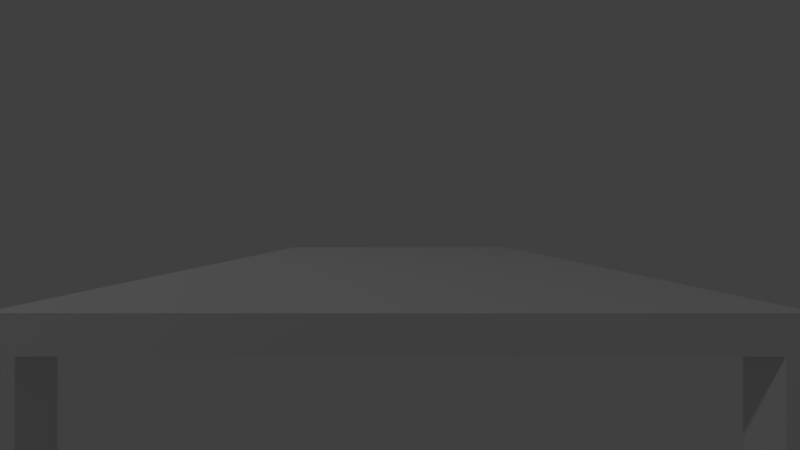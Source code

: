# Source: grip-demo.blend  (saved by Blender 2.79.0; exported with 4.5.12 LTS)
import bpy
from mathutils import Matrix  # noqa: F401  (used for matrix-valued properties, if any)

bpy.ops.wm.read_factory_settings(use_empty=True)
scene = bpy.context.scene
scene.name = 'Scene'

# ---- collections
col_collection_1 = bpy.data.collections.new('Collection 1'); scene.collection.children.link(col_collection_1)
col_collection_11 = bpy.data.collections.new('Collection 11'); scene.collection.children.link(col_collection_11)
col_collection_11.hide_render = True
col_collection_11.hide_viewport = True

# ---- world
world_world = bpy.data.worlds.new('World'); scene.world = world_world
world_world.color = (0.05088, 0.05088, 0.05088)
world_world.use_sun_shadow = False
world_world.sun_shadow_jitter_overblur = 0.0
world_world.cycles.sampling_method = 'MANUAL'

# ---- cameras
cam_camera = bpy.data.cameras.new('Camera')
cam_camera.clip_end = 100.0
cam_camera.lens = 11.28
cam_camera.sensor_width = 32.0
cam_camera.sensor_height = 18.0
cam_camera.ortho_scale = 7.314
cam_camera.dof.focus_distance = 0.0
cam_camera.dof.aperture_fstop = 128.0

# ---- lights
light_lamp = bpy.data.lights.new('Lamp', 'POINT')
light_lamp.transmission_factor = 0.0
light_lamp.cutoff_distance = 30.0
light_lamp.energy = 100.0
light_lamp.shadow_buffer_clip_start = 1.001
light_lamp.shadow_soft_size = 0.1
light_lamp.shadow_maximum_resolution = 0.006
light_lamp.use_absolute_resolution = True

# ---- meshes
me_cube_002 = bpy.data.meshes.new('Cube.002')
me_cube_002.from_pydata([(-1.0, -1.0, 0.1779), (-1.0, -1.0, 1.0), (-1.0, 1.0, 0.1779), (-1.0, 1.0, 1.0), (1.0, -1.0, 0.1779), (1.0, -1.0, 1.0), (1.0, 1.0, 0.1779), (1.0, 1.0, 1.0), (-0.9164, 1.0, 0.8988), (-0.9164, -1.0, 0.8988), (-0.9164, -1.0, 0.1779), (0.9164, 1.0, 0.8988), (0.9164, -1.0, 0.8988), (-0.9164, 1.0, 0.1779), (0.9164, -1.0, 0.1779), (0.9164, 1.0, 0.1779), (1.0, 0.9164, 0.8988), (-1.0, 0.9164, 0.8988), (0.9164, 0.9164, 0.8988), (-0.9164, 0.9164, 0.8988), (-0.9164, 0.9164, 0.1779), (-1.0, 0.9164, 0.1779), (1.0, -0.9164, 0.8988), (-1.0, -0.9164, 0.8988), (-0.9164, -0.9164, 0.8988), (-5.96e-08, -1.192e-07, 0.8988), (1.0, 0.9164, 0.1779), (0.9164, 0.9164, 0.1779), (-0.9164, -0.9164, 0.1779), (-1.0, -0.9164, 0.1779), (1.0, -0.9164, 0.1779), (0.9164, -0.9164, 0.1779), (-0.9164, 0.2639, 0.8988), (0.9164, -0.9164, 0.8988)], [(18, 19), (33, 24)], [(0, 1, 3, 2, 21, 17, 23, 29), (2, 3, 7, 6, 15, 11, 8, 13), (6, 7, 5, 4, 30, 22, 16, 26), (4, 5, 1, 0, 10, 9, 12, 14), (2, 13, 20, 21), (7, 3, 1, 5), (12, 33, 31, 14), (8, 32, 24, 19, 20, 13), (14, 31, 30, 4), (11, 18, 33, 12, 9, 24, 32, 8), (27, 18, 11, 15), (26, 27, 15, 6), (29, 28, 10, 0), (28, 24, 9, 10), (21, 20, 19, 17), (24, 23, 17, 19), (29, 23, 24, 28), (30, 31, 33, 22), (22, 33, 18, 16), (26, 16, 18, 27)])
me_cube_002.use_remesh_preserve_volume = False
me_cube_002.use_remesh_preserve_attributes = False
me_cube_002.use_mirror_vertex_groups = False
me_cube_002.update()
me_cube_001 = bpy.data.meshes.new('Cube.001')
me_cube_001.from_pydata([(-1.0, -1.0, 0.1779), (-1.0, -1.0, 1.0), (-1.0, 1.0, 0.1779), (-1.0, 1.0, 1.0), (1.0, -1.0, 0.1779), (1.0, -1.0, 1.0), (1.0, 1.0, 0.1779), (1.0, 1.0, 1.0)], [], [(0, 1, 3, 2), (2, 3, 7, 6), (6, 7, 5, 4), (4, 5, 1, 0), (2, 6, 4, 0), (7, 3, 1, 5)])
me_cube_001.use_remesh_preserve_volume = False
me_cube_001.use_remesh_preserve_attributes = False
me_cube_001.use_mirror_vertex_groups = False
me_cube_001.update()
me_cylinder_003 = bpy.data.meshes.new('Cylinder.003')
me_cylinder_003.from_pydata([(0.0, -1.104e-09, -0.01951), (0.0, 1.0, -0.01951), (0.003807, -1.083e-09, -0.01914), (0.003807, 1.0, -0.01914), (0.007467, -1.02e-09, -0.01803), (0.007467, 1.0, -0.01803), (0.01084, -9.18e-10, -0.01622), (0.01084, 1.0, -0.01622), (0.0138, -7.807e-10, -0.0138), (0.0138, 1.0, -0.0138), (0.01622, -6.134e-10, -0.01084), (0.01622, 1.0, -0.01084), (0.01803, -4.225e-10, -0.007467), (0.01803, 1.0, -0.007467), (0.01914, -2.154e-10, -0.003807), (0.01914, 1.0, -0.003807), (0.01951, -8.335e-17, -1.473e-09), (0.01951, 1.0, -3.524e-08), (0.01914, 2.154e-10, 0.003807), (0.01914, 1.0, 0.003807), (0.01803, 4.225e-10, 0.007467), (0.01803, 1.0, 0.007467), (0.01622, 6.134e-10, 0.01084), (0.01622, 1.0, 0.01084), (0.0138, 7.807e-10, 0.0138), (0.0138, 1.0, 0.0138), (0.01084, 9.18e-10, 0.01622), (0.01084, 1.0, 0.01622), (0.007467, 1.02e-09, 0.01803), (0.007467, 1.0, 0.01803), (0.003807, 1.083e-09, 0.01914), (0.003807, 1.0, 0.01914), (-6.358e-09, 1.104e-09, 0.01951), (-6.358e-09, 1.0, 0.01951), (-0.003807, 1.083e-09, 0.01914), (-0.003807, 1.0, 0.01914), (-0.007467, 1.02e-09, 0.01803), (-0.007467, 1.0, 0.01803), (-0.01084, 9.18e-10, 0.01622), (-0.01084, 1.0, 0.01622), (-0.0138, 7.807e-10, 0.0138), (-0.0138, 1.0, 0.0138), (-0.01622, 6.134e-10, 0.01084), (-0.01622, 1.0, 0.01084), (-0.01803, 4.225e-10, 0.007467), (-0.01803, 1.0, 0.007467), (-0.01914, 2.154e-10, 0.003807), (-0.01914, 1.0, 0.003807), (-0.01951, -1.066e-15, -1.884e-08), (-0.01951, 1.0, -5.261e-08), (-0.01914, -2.154e-10, -0.003807), (-0.01914, 1.0, -0.003807), (-0.01803, -4.225e-10, -0.007467), (-0.01803, 1.0, -0.007467), (-0.01622, -6.134e-10, -0.01084), (-0.01622, 1.0, -0.01084), (-0.0138, -7.807e-10, -0.0138), (-0.0138, 1.0, -0.0138), (-0.01084, -9.18e-10, -0.01622), (-0.01084, 1.0, -0.01622), (-0.007467, -1.02e-09, -0.01803), (-0.007467, 1.0, -0.01803), (-0.003807, -1.083e-09, -0.01914), (-0.003807, 1.0, -0.01914)], [], [(0, 1, 3, 2), (2, 3, 5, 4), (4, 5, 7, 6), (6, 7, 9, 8), (8, 9, 11, 10), (10, 11, 13, 12), (12, 13, 15, 14), (14, 15, 17, 16), (16, 17, 19, 18), (18, 19, 21, 20), (20, 21, 23, 22), (22, 23, 25, 24), (24, 25, 27, 26), (26, 27, 29, 28), (28, 29, 31, 30), (30, 31, 33, 32), (32, 33, 35, 34), (34, 35, 37, 36), (36, 37, 39, 38), (38, 39, 41, 40), (40, 41, 43, 42), (42, 43, 45, 44), (44, 45, 47, 46), (46, 47, 49, 48), (48, 49, 51, 50), (50, 51, 53, 52), (52, 53, 55, 54), (54, 55, 57, 56), (56, 57, 59, 58), (58, 59, 61, 60), (3, 1, 63, 61, 59, 57, 55, 53, 51, 49, 47, 45, 43, 41, 39, 37, 35, 33, 31, 29, 27, 25, 23, 21, 19, 17, 15, 13, 11, 9, 7, 5), (60, 61, 63, 62), (62, 63, 1, 0), (0, 2, 4, 6, 8, 10, 12, 14, 16, 18, 20, 22, 24, 26, 28, 30, 32, 34, 36, 38, 40, 42, 44, 46, 48, 50, 52, 54, 56, 58, 60, 62)])
me_cylinder_003.use_remesh_preserve_volume = False
me_cylinder_003.use_remesh_preserve_attributes = False
me_cylinder_003.use_mirror_vertex_groups = False
me_cylinder_003.update()
me_cylinder_002 = bpy.data.meshes.new('Cylinder.002')
me_cylinder_002.from_pydata([(2.805e-08, 0.0, -0.03691), (-3.342e-08, 1.0, -0.03691), (0.007202, 0.0, -0.03621), (0.007202, 1.0, -0.03621), (0.01413, 0.0, -0.0341), (0.01413, 1.0, -0.0341), (0.02051, 0.0, -0.03069), (0.02051, 1.0, -0.03069), (0.0261, 0.0, -0.0261), (0.0261, 1.0, -0.0261), (0.03069, 0.0, -0.02051), (0.03069, 1.0, -0.02051), (0.0341, 0.0, -0.01413), (0.0341, 1.0, -0.01413), (0.03621, 0.0, -0.007202), (0.03621, 1.0, -0.007202), (0.03691, 0.0, 2.216e-08), (0.03691, 1.0, -4.918e-08), (0.03621, 0.0, 0.007202), (0.03621, 1.0, 0.007202), (0.0341, 0.0, 0.01413), (0.0341, 1.0, 0.01413), (0.03069, 0.0, 0.02051), (0.03069, 1.0, 0.02051), (0.0261, 0.0, 0.0261), (0.0261, 1.0, 0.0261), (0.02051, 0.0, 0.03069), (0.02051, 1.0, 0.03069), (0.01413, 0.0, 0.0341), (0.01413, 1.0, 0.0341), (0.007202, 0.0, 0.03621), (0.007202, 1.0, 0.03621), (1.835e-08, 0.0, 0.03691), (-4.312e-08, 1.0, 0.03691), (-0.007202, 0.0, 0.03621), (-0.007202, 1.0, 0.03621), (-0.01413, 0.0, 0.0341), (-0.01413, 1.0, 0.0341), (-0.02051, 0.0, 0.03069), (-0.02051, 1.0, 0.03069), (-0.0261, 0.0, 0.0261), (-0.0261, 1.0, 0.0261), (-0.03069, 0.0, 0.02051), (-0.03069, 1.0, 0.02051), (-0.0341, 0.0, 0.01413), (-0.0341, 1.0, 0.01413), (-0.03621, 0.0, 0.007202), (-0.03621, 1.0, 0.007202), (-0.03691, 0.0, -1.303e-08), (-0.03691, 1.0, -8.436e-08), (-0.03621, 0.0, -0.007202), (-0.03621, 1.0, -0.007202), (-0.0341, 0.0, -0.01413), (-0.0341, 1.0, -0.01413), (-0.03069, 0.0, -0.02051), (-0.03069, 1.0, -0.02051), (-0.0261, 0.0, -0.0261), (-0.0261, 1.0, -0.0261), (-0.02051, 0.0, -0.03069), (-0.02051, 1.0, -0.03069), (-0.01413, 0.0, -0.0341), (-0.01413, 1.0, -0.0341), (-0.007202, 0.0, -0.03621), (-0.007202, 1.0, -0.03621)], [], [(0, 1, 3, 2), (2, 3, 5, 4), (4, 5, 7, 6), (6, 7, 9, 8), (8, 9, 11, 10), (10, 11, 13, 12), (12, 13, 15, 14), (14, 15, 17, 16), (16, 17, 19, 18), (18, 19, 21, 20), (20, 21, 23, 22), (22, 23, 25, 24), (24, 25, 27, 26), (26, 27, 29, 28), (28, 29, 31, 30), (30, 31, 33, 32), (32, 33, 35, 34), (34, 35, 37, 36), (36, 37, 39, 38), (38, 39, 41, 40), (40, 41, 43, 42), (42, 43, 45, 44), (44, 45, 47, 46), (46, 47, 49, 48), (48, 49, 51, 50), (50, 51, 53, 52), (52, 53, 55, 54), (54, 55, 57, 56), (56, 57, 59, 58), (58, 59, 61, 60), (3, 1, 63, 61, 59, 57, 55, 53, 51, 49, 47, 45, 43, 41, 39, 37, 35, 33, 31, 29, 27, 25, 23, 21, 19, 17, 15, 13, 11, 9, 7, 5), (60, 61, 63, 62), (62, 63, 1, 0), (0, 2, 4, 6, 8, 10, 12, 14, 16, 18, 20, 22, 24, 26, 28, 30, 32, 34, 36, 38, 40, 42, 44, 46, 48, 50, 52, 54, 56, 58, 60, 62)])
me_cylinder_002.use_remesh_preserve_volume = False
me_cylinder_002.use_remesh_preserve_attributes = False
me_cylinder_002.use_mirror_vertex_groups = False
me_cylinder_002.update()
me_cylinder_001 = bpy.data.meshes.new('Cylinder.001')
me_cylinder_001.from_pydata([(9.467e-09, -5.96e-08, -0.05513), (-2.034e-08, 1.0, -0.05513), (0.01076, -5.96e-08, -0.05407), (0.01076, 1.0, -0.05407), (0.0211, -5.96e-08, -0.05094), (0.0211, 1.0, -0.05094), (0.03063, -5.96e-08, -0.04584), (0.03063, 1.0, -0.04584), (0.03898, -5.96e-08, -0.03898), (0.03898, 1.0, -0.03898), (0.04584, -5.96e-08, -0.03063), (0.04584, 1.0, -0.03063), (0.05094, -5.96e-08, -0.0211), (0.05094, 1.0, -0.0211), (0.05407, -5.96e-08, -0.01076), (0.05407, 1.0, -0.01076), (0.05513, -5.96e-08, 1.847e-07), (0.05513, 1.0, -2.087e-07), (0.05407, -5.96e-08, 0.01076), (0.05407, 1.0, 0.01076), (0.05094, -5.96e-08, 0.0211), (0.05094, 1.0, 0.0211), (0.04584, -5.96e-08, 0.03063), (0.04584, 1.0, 0.03063), (0.03898, -5.96e-08, 0.03898), (0.03898, 1.0, 0.03898), (0.03063, -5.96e-08, 0.04584), (0.03063, 1.0, 0.04584), (0.0211, -5.96e-08, 0.05094), (0.0211, 1.0, 0.05094), (0.01076, -5.96e-08, 0.05407), (0.01076, 1.0, 0.05407), (-3.845e-09, -5.96e-08, 0.05513), (-3.365e-08, 1.0, 0.05513), (-0.01076, -5.96e-08, 0.05407), (-0.01076, 1.0, 0.05407), (-0.0211, -5.96e-08, 0.05094), (-0.0211, 1.0, 0.05094), (-0.03063, -5.96e-08, 0.04584), (-0.03063, 1.0, 0.04584), (-0.03898, -5.96e-08, 0.03898), (-0.03898, 1.0, 0.03898), (-0.04584, -5.96e-08, 0.03063), (-0.04584, 1.0, 0.03063), (-0.05094, -5.96e-08, 0.0211), (-0.05094, 1.0, 0.0211), (-0.05407, -5.96e-08, 0.01076), (-0.05407, 1.0, 0.01076), (-0.05513, -5.96e-08, 1.38e-07), (-0.05513, 1.0, -2.554e-07), (-0.05407, -5.96e-08, -0.01076), (-0.05407, 1.0, -0.01076), (-0.05094, -5.96e-08, -0.0211), (-0.05094, 1.0, -0.0211), (-0.04584, -5.96e-08, -0.03063), (-0.04584, 1.0, -0.03063), (-0.03898, -5.96e-08, -0.03898), (-0.03898, 1.0, -0.03898), (-0.03063, -5.96e-08, -0.04584), (-0.03063, 1.0, -0.04584), (-0.0211, -5.96e-08, -0.05094), (-0.0211, 1.0, -0.05094), (-0.01076, -5.96e-08, -0.05407), (-0.01076, 1.0, -0.05407)], [], [(0, 1, 3, 2), (2, 3, 5, 4), (4, 5, 7, 6), (6, 7, 9, 8), (8, 9, 11, 10), (10, 11, 13, 12), (12, 13, 15, 14), (14, 15, 17, 16), (16, 17, 19, 18), (18, 19, 21, 20), (20, 21, 23, 22), (22, 23, 25, 24), (24, 25, 27, 26), (26, 27, 29, 28), (28, 29, 31, 30), (30, 31, 33, 32), (32, 33, 35, 34), (34, 35, 37, 36), (36, 37, 39, 38), (38, 39, 41, 40), (40, 41, 43, 42), (42, 43, 45, 44), (44, 45, 47, 46), (46, 47, 49, 48), (48, 49, 51, 50), (50, 51, 53, 52), (52, 53, 55, 54), (54, 55, 57, 56), (56, 57, 59, 58), (58, 59, 61, 60), (3, 1, 63, 61, 59, 57, 55, 53, 51, 49, 47, 45, 43, 41, 39, 37, 35, 33, 31, 29, 27, 25, 23, 21, 19, 17, 15, 13, 11, 9, 7, 5), (60, 61, 63, 62), (62, 63, 1, 0), (0, 2, 4, 6, 8, 10, 12, 14, 16, 18, 20, 22, 24, 26, 28, 30, 32, 34, 36, 38, 40, 42, 44, 46, 48, 50, 52, 54, 56, 58, 60, 62)])
me_cylinder_001.use_remesh_preserve_volume = False
me_cylinder_001.use_remesh_preserve_attributes = False
me_cylinder_001.use_mirror_vertex_groups = False
me_cylinder_001.update()
me_cylinder = bpy.data.meshes.new('Cylinder')
me_cylinder.from_pydata([(0.0, -1.104e-09, -0.01951), (0.0, 1.0, -0.01951), (0.003807, -1.083e-09, -0.01914), (0.003807, 1.0, -0.01914), (0.007467, -1.02e-09, -0.01803), (0.007467, 1.0, -0.01803), (0.01084, -9.18e-10, -0.01622), (0.01084, 1.0, -0.01622), (0.0138, -7.807e-10, -0.0138), (0.0138, 1.0, -0.0138), (0.01622, -6.134e-10, -0.01084), (0.01622, 1.0, -0.01084), (0.01803, -4.225e-10, -0.007467), (0.01803, 1.0, -0.007467), (0.01914, -2.154e-10, -0.003807), (0.01914, 1.0, -0.003807), (0.01951, -8.335e-17, -1.473e-09), (0.01951, 1.0, -3.524e-08), (0.01914, 2.154e-10, 0.003807), (0.01914, 1.0, 0.003807), (0.01803, 4.225e-10, 0.007467), (0.01803, 1.0, 0.007467), (0.01622, 6.134e-10, 0.01084), (0.01622, 1.0, 0.01084), (0.0138, 7.807e-10, 0.0138), (0.0138, 1.0, 0.0138), (0.01084, 9.18e-10, 0.01622), (0.01084, 1.0, 0.01622), (0.007467, 1.02e-09, 0.01803), (0.007467, 1.0, 0.01803), (0.003807, 1.083e-09, 0.01914), (0.003807, 1.0, 0.01914), (-6.358e-09, 1.104e-09, 0.01951), (-6.358e-09, 1.0, 0.01951), (-0.003807, 1.083e-09, 0.01914), (-0.003807, 1.0, 0.01914), (-0.007467, 1.02e-09, 0.01803), (-0.007467, 1.0, 0.01803), (-0.01084, 9.18e-10, 0.01622), (-0.01084, 1.0, 0.01622), (-0.0138, 7.807e-10, 0.0138), (-0.0138, 1.0, 0.0138), (-0.01622, 6.134e-10, 0.01084), (-0.01622, 1.0, 0.01084), (-0.01803, 4.225e-10, 0.007467), (-0.01803, 1.0, 0.007467), (-0.01914, 2.154e-10, 0.003807), (-0.01914, 1.0, 0.003807), (-0.01951, -1.066e-15, -1.884e-08), (-0.01951, 1.0, -5.261e-08), (-0.01914, -2.154e-10, -0.003807), (-0.01914, 1.0, -0.003807), (-0.01803, -4.225e-10, -0.007467), (-0.01803, 1.0, -0.007467), (-0.01622, -6.134e-10, -0.01084), (-0.01622, 1.0, -0.01084), (-0.0138, -7.807e-10, -0.0138), (-0.0138, 1.0, -0.0138), (-0.01084, -9.18e-10, -0.01622), (-0.01084, 1.0, -0.01622), (-0.007467, -1.02e-09, -0.01803), (-0.007467, 1.0, -0.01803), (-0.003807, -1.083e-09, -0.01914), (-0.003807, 1.0, -0.01914)], [], [(0, 1, 3, 2), (2, 3, 5, 4), (4, 5, 7, 6), (6, 7, 9, 8), (8, 9, 11, 10), (10, 11, 13, 12), (12, 13, 15, 14), (14, 15, 17, 16), (16, 17, 19, 18), (18, 19, 21, 20), (20, 21, 23, 22), (22, 23, 25, 24), (24, 25, 27, 26), (26, 27, 29, 28), (28, 29, 31, 30), (30, 31, 33, 32), (32, 33, 35, 34), (34, 35, 37, 36), (36, 37, 39, 38), (38, 39, 41, 40), (40, 41, 43, 42), (42, 43, 45, 44), (44, 45, 47, 46), (46, 47, 49, 48), (48, 49, 51, 50), (50, 51, 53, 52), (52, 53, 55, 54), (54, 55, 57, 56), (56, 57, 59, 58), (58, 59, 61, 60), (3, 1, 63, 61, 59, 57, 55, 53, 51, 49, 47, 45, 43, 41, 39, 37, 35, 33, 31, 29, 27, 25, 23, 21, 19, 17, 15, 13, 11, 9, 7, 5), (60, 61, 63, 62), (62, 63, 1, 0), (0, 2, 4, 6, 8, 10, 12, 14, 16, 18, 20, 22, 24, 26, 28, 30, 32, 34, 36, 38, 40, 42, 44, 46, 48, 50, 52, 54, 56, 58, 60, 62)])
me_cylinder.use_remesh_preserve_volume = False
me_cylinder.use_remesh_preserve_attributes = False
me_cylinder.use_mirror_vertex_groups = False
me_cylinder.update()
arm_armature = bpy.data.armatures.new('Armature')  # bones are not reproduced

# ---- objects
ob_cube_001 = bpy.data.objects.new('Cube.001', me_cube_002)
ob_cube = bpy.data.objects.new('Cube', me_cube_001)
ob_targetgrip = bpy.data.objects.new('TargetGrip', None)
ob_armature = bpy.data.objects.new('Armature', arm_armature)
ob_cylinder_003 = bpy.data.objects.new('Cylinder.003', me_cylinder_003)
ob_cylinder_002 = bpy.data.objects.new('Cylinder.002', me_cylinder_002)
ob_cylinder_001 = bpy.data.objects.new('Cylinder.001', me_cylinder_001)
ob_lamp = bpy.data.objects.new('Lamp', light_lamp)
ob_camera = bpy.data.objects.new('Camera', cam_camera)
ob_cylinder = bpy.data.objects.new('Cylinder', me_cylinder)

# ---- transforms, parenting, visibility, modifiers, constraints
ob_cube_001.location = (0.0, -2.0, -1.0)
ob_cube_001.scale = (0.9809, 0.9809, 1.0)
ob_cube_001.lineart.crease_threshold = 0.0
ob_cube.location = (0.0, 0.0, -1.0)
ob_cube.scale = (0.4265, 0.4265, 1.0)
ob_cube.lineart.crease_threshold = 0.0
ob_targetgrip.location = (-1.126, -2.409, 0.1134)
ob_targetgrip.empty_image_offset = (0.0, 0.0)
ob_targetgrip.show_in_front = True
ob_targetgrip.lineart.crease_threshold = 0.0
_c = ob_targetgrip.constraints.new('LIMIT_LOCATION'); _c.name = 'Limit Location'
_c.use_min_x = True
_c.use_min_y = True
_c.use_min_z = True
_c.use_max_x = True
_c.use_max_y = True
_c.use_max_z = True
_c.min_x = -1.0
_c.min_y = -2.5
_c.max_x = 1.0
_c.max_y = -1.0
_c.max_z = 0.5
ob_armature.location = (0.0, 0.0, 0.0)
ob_armature.lineart.crease_threshold = 0.0
ob_cylinder_003.location = (0.0, 0.0, 0.0)
ob_cylinder_003.rotation_euler = (1.571, -0.0, 0.0)
ob_cylinder_003.lineart.crease_threshold = 0.0
_c = ob_cylinder_003.constraints.new('COPY_TRANSFORMS'); _c.name = 'Copy Transforms'
_c.target = ob_armature
_c.subtarget = 'Bone.002'
ob_cylinder_002.location = (0.0, 0.0, 0.0)
ob_cylinder_002.rotation_euler = (1.571, -0.0, 0.0)
ob_cylinder_002.lineart.crease_threshold = 0.0
_c = ob_cylinder_002.constraints.new('COPY_TRANSFORMS'); _c.name = 'Copy Transforms'
_c.target = ob_armature
_c.subtarget = 'Bone.001'
ob_cylinder_001.location = (0.0, 0.0, 0.0)
ob_cylinder_001.rotation_euler = (1.571, -0.0, 0.0)
ob_cylinder_001.lineart.crease_threshold = 0.0
_c = ob_cylinder_001.constraints.new('COPY_TRANSFORMS'); _c.name = 'Copy Transforms'
_c.target = ob_armature
_c.subtarget = 'Bone'
ob_lamp.location = (4.076, 1.005, 5.904)
ob_lamp.rotation_euler = (0.6503, 0.05522, 1.866)
ob_lamp.lock_rotations_4d = False
ob_lamp.empty_display_type = 'ARROWS'
ob_lamp.color = (0.0, 0.0, 0.0, 0.0)
ob_lamp.lineart.crease_threshold = 0.0
ob_camera.location = (0.0, -0.3617, 0.2055)
ob_camera.rotation_euler = (1.571, -0.0, 3.142)
ob_camera.lock_rotations_4d = False
ob_camera.empty_display_type = 'ARROWS'
ob_camera.color = (0.0, 0.0, 0.0, 0.0)
ob_camera.display_type = 'WIRE'
ob_camera.lineart.crease_threshold = 0.0
ob_cylinder.location = (0.0, 0.0, 0.0)
ob_cylinder.lineart.crease_threshold = 0.0

# ---- collection membership
col_collection_1.objects.link(ob_cube_001)
col_collection_1.objects.link(ob_cube)
col_collection_1.objects.link(ob_targetgrip)
col_collection_1.objects.link(ob_armature)
col_collection_1.objects.link(ob_cylinder_003)
col_collection_1.objects.link(ob_cylinder_002)
col_collection_1.objects.link(ob_cylinder_001)
col_collection_1.objects.link(ob_lamp)
col_collection_1.objects.link(ob_camera)
col_collection_11.objects.link(ob_cylinder)

# ---- scene / render settings (as saved in the file)
scene.camera = ob_camera
scene.frame_start = 1; scene.frame_end = 250; scene.frame_set(1)
scene.render.engine = 'BLENDER_EEVEE_NEXT'
scene.render.resolution_percentage = 50
scene.render.dither_intensity = 0.0
scene.cycles.use_denoising = False
scene.cycles.samples = 128
scene.cycles.sampling_pattern = 'TABULATED_SOBOL'
scene.cycles.use_adaptive_sampling = False
scene.cycles.use_light_tree = False
scene.cycles.blur_glossy = 0.0
scene.cycles.sample_clamp_indirect = 0.0
scene.view_settings.view_transform = 'Standard'
bpy.context.view_layer.update()
